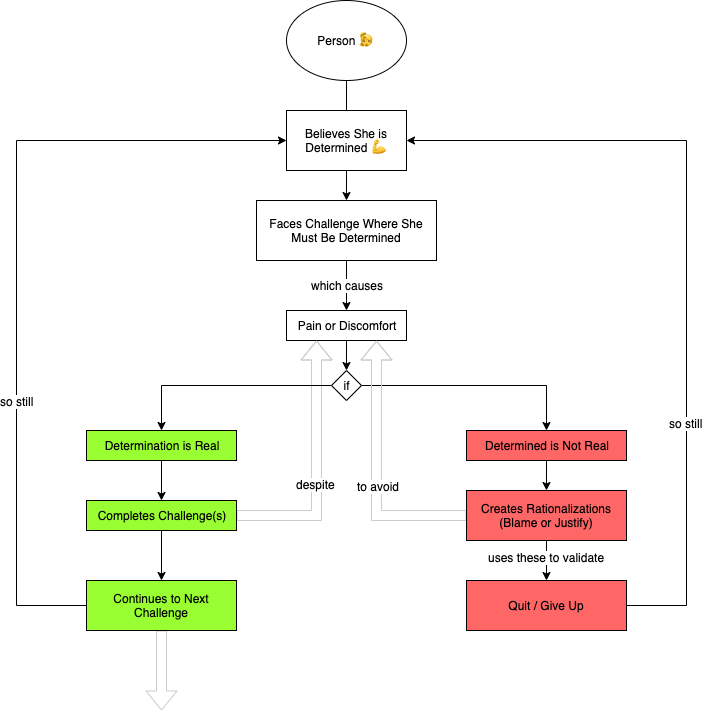

The diagram above was exported from draw.io. Its source (the exported page's mxGraphModel, read from the mxfile embedded in the PNG):
<mxGraphModel dx="2036" dy="603" grid="1" gridSize="10" guides="1" tooltips="1" connect="1" arrows="1" fold="1" page="1" pageScale="1" pageWidth="850" pageHeight="1100" math="0" shadow="0">
  <root>
    <mxCell id="0" />
    <mxCell id="1" parent="0" />
    <mxCell id="EzPIdYXkr_-htlQq2a-c-3" value="" style="edgeStyle=orthogonalEdgeStyle;rounded=0;orthogonalLoop=1;jettySize=auto;html=1;" edge="1" parent="1" source="EzPIdYXkr_-htlQq2a-c-1">
      <mxGeometry relative="1" as="geometry">
        <mxPoint x="340" y="240" as="targetPoint" />
      </mxGeometry>
    </mxCell>
    <mxCell id="EzPIdYXkr_-htlQq2a-c-1" value="Person 👱♀" style="ellipse;whiteSpace=wrap;html=1;" vertex="1" parent="1">
      <mxGeometry x="280" y="80" width="120" height="80" as="geometry" />
    </mxCell>
    <mxCell id="EzPIdYXkr_-htlQq2a-c-6" value="" style="edgeStyle=orthogonalEdgeStyle;rounded=0;orthogonalLoop=1;jettySize=auto;html=1;" edge="1" parent="1" source="EzPIdYXkr_-htlQq2a-c-4" target="EzPIdYXkr_-htlQq2a-c-5">
      <mxGeometry relative="1" as="geometry" />
    </mxCell>
    <mxCell id="EzPIdYXkr_-htlQq2a-c-4" value="Believes She is Determined 💪" style="rounded=0;whiteSpace=wrap;html=1;" vertex="1" parent="1">
      <mxGeometry x="280" y="190" width="120" height="60" as="geometry" />
    </mxCell>
    <mxCell id="EzPIdYXkr_-htlQq2a-c-12" value="" style="edgeStyle=orthogonalEdgeStyle;rounded=0;orthogonalLoop=1;jettySize=auto;html=1;" edge="1" parent="1" source="EzPIdYXkr_-htlQq2a-c-5" target="EzPIdYXkr_-htlQq2a-c-11">
      <mxGeometry relative="1" as="geometry" />
    </mxCell>
    <mxCell id="EzPIdYXkr_-htlQq2a-c-13" value="which causes" style="text;html=1;resizable=0;points=[];align=center;verticalAlign=middle;labelBackgroundColor=#ffffff;" vertex="1" connectable="0" parent="EzPIdYXkr_-htlQq2a-c-12">
      <mxGeometry x="-0.04" relative="1" as="geometry">
        <mxPoint as="offset" />
      </mxGeometry>
    </mxCell>
    <mxCell id="EzPIdYXkr_-htlQq2a-c-5" value="Faces Challenge Where She Must Be Determined" style="rounded=0;whiteSpace=wrap;html=1;" vertex="1" parent="1">
      <mxGeometry x="250" y="280" width="180" height="60" as="geometry" />
    </mxCell>
    <mxCell id="EzPIdYXkr_-htlQq2a-c-18" value="" style="edgeStyle=orthogonalEdgeStyle;rounded=0;orthogonalLoop=1;jettySize=auto;html=1;" edge="1" parent="1" source="EzPIdYXkr_-htlQq2a-c-11" target="EzPIdYXkr_-htlQq2a-c-14">
      <mxGeometry relative="1" as="geometry" />
    </mxCell>
    <mxCell id="EzPIdYXkr_-htlQq2a-c-11" value="Pain or Discomfort" style="rounded=0;whiteSpace=wrap;html=1;" vertex="1" parent="1">
      <mxGeometry x="280" y="390" width="120" height="30" as="geometry" />
    </mxCell>
    <mxCell id="EzPIdYXkr_-htlQq2a-c-25" value="" style="edgeStyle=orthogonalEdgeStyle;rounded=0;orthogonalLoop=1;jettySize=auto;html=1;strokeColor=#000000;" edge="1" parent="1" source="EzPIdYXkr_-htlQq2a-c-10" target="EzPIdYXkr_-htlQq2a-c-24">
      <mxGeometry relative="1" as="geometry" />
    </mxCell>
    <mxCell id="EzPIdYXkr_-htlQq2a-c-10" value="Determination is Real" style="rounded=0;whiteSpace=wrap;html=1;fillColor=#99FF33;" vertex="1" parent="1">
      <mxGeometry x="80" y="510" width="150" height="30" as="geometry" />
    </mxCell>
    <mxCell id="EzPIdYXkr_-htlQq2a-c-26" style="edgeStyle=orthogonalEdgeStyle;rounded=0;orthogonalLoop=1;jettySize=auto;html=1;entryX=0.25;entryY=1;entryDx=0;entryDy=0;shape=flexArrow;strokeColor=#CCCCCC;" edge="1" parent="1" source="EzPIdYXkr_-htlQq2a-c-24" target="EzPIdYXkr_-htlQq2a-c-11">
      <mxGeometry relative="1" as="geometry" />
    </mxCell>
    <mxCell id="EzPIdYXkr_-htlQq2a-c-27" value="despite" style="text;html=1;resizable=0;points=[];align=center;verticalAlign=middle;labelBackgroundColor=#ffffff;" vertex="1" connectable="0" parent="EzPIdYXkr_-htlQq2a-c-26">
      <mxGeometry x="-0.3804" y="32" relative="1" as="geometry">
        <mxPoint as="offset" />
      </mxGeometry>
    </mxCell>
    <mxCell id="EzPIdYXkr_-htlQq2a-c-41" value="" style="edgeStyle=orthogonalEdgeStyle;rounded=0;orthogonalLoop=1;jettySize=auto;html=1;strokeColor=#000000;" edge="1" parent="1" source="EzPIdYXkr_-htlQq2a-c-24" target="EzPIdYXkr_-htlQq2a-c-40">
      <mxGeometry relative="1" as="geometry" />
    </mxCell>
    <mxCell id="EzPIdYXkr_-htlQq2a-c-24" value="Completes Challenge(s)" style="rounded=0;whiteSpace=wrap;html=1;fillColor=#99FF33;" vertex="1" parent="1">
      <mxGeometry x="80" y="580" width="150" height="30" as="geometry" />
    </mxCell>
    <mxCell id="EzPIdYXkr_-htlQq2a-c-42" style="edgeStyle=orthogonalEdgeStyle;rounded=0;orthogonalLoop=1;jettySize=auto;html=1;entryX=0;entryY=0.5;entryDx=0;entryDy=0;strokeColor=#000000;" edge="1" parent="1" source="EzPIdYXkr_-htlQq2a-c-40" target="EzPIdYXkr_-htlQq2a-c-4">
      <mxGeometry relative="1" as="geometry">
        <Array as="points">
          <mxPoint x="10" y="685" />
          <mxPoint x="10" y="220" />
        </Array>
      </mxGeometry>
    </mxCell>
    <mxCell id="EzPIdYXkr_-htlQq2a-c-43" value="so still" style="text;html=1;resizable=0;points=[];align=center;verticalAlign=middle;labelBackgroundColor=#ffffff;" vertex="1" connectable="0" parent="EzPIdYXkr_-htlQq2a-c-42">
      <mxGeometry x="-0.287" y="1" relative="1" as="geometry">
        <mxPoint x="1" y="12" as="offset" />
      </mxGeometry>
    </mxCell>
    <mxCell id="EzPIdYXkr_-htlQq2a-c-45" value="" style="edgeStyle=orthogonalEdgeStyle;rounded=0;orthogonalLoop=1;jettySize=auto;html=1;strokeColor=#CCCCCC;shape=flexArrow;" edge="1" parent="1" source="EzPIdYXkr_-htlQq2a-c-40">
      <mxGeometry relative="1" as="geometry">
        <mxPoint x="155" y="790" as="targetPoint" />
      </mxGeometry>
    </mxCell>
    <mxCell id="EzPIdYXkr_-htlQq2a-c-40" value="Continues to Next Challenge" style="rounded=0;whiteSpace=wrap;html=1;fillColor=#99FF33;" vertex="1" parent="1">
      <mxGeometry x="80" y="660" width="150" height="50" as="geometry" />
    </mxCell>
    <mxCell id="EzPIdYXkr_-htlQq2a-c-22" style="edgeStyle=orthogonalEdgeStyle;rounded=0;orthogonalLoop=1;jettySize=auto;html=1;entryX=0.5;entryY=0;entryDx=0;entryDy=0;strokeColor=#000000;" edge="1" parent="1" source="EzPIdYXkr_-htlQq2a-c-14" target="EzPIdYXkr_-htlQq2a-c-10">
      <mxGeometry relative="1" as="geometry" />
    </mxCell>
    <mxCell id="EzPIdYXkr_-htlQq2a-c-23" style="edgeStyle=orthogonalEdgeStyle;rounded=0;orthogonalLoop=1;jettySize=auto;html=1;strokeColor=#000000;" edge="1" parent="1" source="EzPIdYXkr_-htlQq2a-c-14" target="EzPIdYXkr_-htlQq2a-c-19">
      <mxGeometry relative="1" as="geometry" />
    </mxCell>
    <mxCell id="EzPIdYXkr_-htlQq2a-c-14" value="if" style="rhombus;whiteSpace=wrap;html=1;" vertex="1" parent="1">
      <mxGeometry x="325" y="450" width="30" height="30" as="geometry" />
    </mxCell>
    <mxCell id="EzPIdYXkr_-htlQq2a-c-30" value="" style="edgeStyle=orthogonalEdgeStyle;rounded=0;orthogonalLoop=1;jettySize=auto;html=1;strokeColor=#000000;" edge="1" parent="1" source="EzPIdYXkr_-htlQq2a-c-19" target="EzPIdYXkr_-htlQq2a-c-29">
      <mxGeometry relative="1" as="geometry" />
    </mxCell>
    <mxCell id="EzPIdYXkr_-htlQq2a-c-19" value="Determined is Not Real" style="rounded=0;whiteSpace=wrap;html=1;fillColor=#FF6666;" vertex="1" parent="1">
      <mxGeometry x="460" y="510" width="160" height="30" as="geometry" />
    </mxCell>
    <mxCell id="EzPIdYXkr_-htlQq2a-c-31" style="edgeStyle=orthogonalEdgeStyle;shape=flexArrow;rounded=0;orthogonalLoop=1;jettySize=auto;html=1;entryX=0.75;entryY=1;entryDx=0;entryDy=0;strokeColor=#CCCCCC;" edge="1" parent="1" source="EzPIdYXkr_-htlQq2a-c-29" target="EzPIdYXkr_-htlQq2a-c-11">
      <mxGeometry relative="1" as="geometry" />
    </mxCell>
    <mxCell id="EzPIdYXkr_-htlQq2a-c-34" value="to avoid" style="text;html=1;resizable=0;points=[];align=center;verticalAlign=middle;labelBackgroundColor=#ffffff;" vertex="1" connectable="0" parent="EzPIdYXkr_-htlQq2a-c-31">
      <mxGeometry x="-0.3283" y="-30" relative="1" as="geometry">
        <mxPoint as="offset" />
      </mxGeometry>
    </mxCell>
    <mxCell id="EzPIdYXkr_-htlQq2a-c-36" value="" style="edgeStyle=orthogonalEdgeStyle;rounded=0;orthogonalLoop=1;jettySize=auto;html=1;strokeColor=#000000;" edge="1" parent="1" source="EzPIdYXkr_-htlQq2a-c-29" target="EzPIdYXkr_-htlQq2a-c-35">
      <mxGeometry relative="1" as="geometry" />
    </mxCell>
    <mxCell id="EzPIdYXkr_-htlQq2a-c-37" value="uses these to validate" style="text;html=1;resizable=0;points=[];align=center;verticalAlign=middle;labelBackgroundColor=#ffffff;" vertex="1" connectable="0" parent="EzPIdYXkr_-htlQq2a-c-36">
      <mxGeometry x="-0.2" y="-1" relative="1" as="geometry">
        <mxPoint as="offset" />
      </mxGeometry>
    </mxCell>
    <mxCell id="EzPIdYXkr_-htlQq2a-c-29" value="Creates Rationalizations (Blame or Justify)" style="rounded=0;whiteSpace=wrap;html=1;fillColor=#FF6666;" vertex="1" parent="1">
      <mxGeometry x="460" y="570" width="160" height="50" as="geometry" />
    </mxCell>
    <mxCell id="EzPIdYXkr_-htlQq2a-c-38" style="edgeStyle=orthogonalEdgeStyle;rounded=0;orthogonalLoop=1;jettySize=auto;html=1;entryX=1;entryY=0.5;entryDx=0;entryDy=0;strokeColor=#000000;" edge="1" parent="1" source="EzPIdYXkr_-htlQq2a-c-35" target="EzPIdYXkr_-htlQq2a-c-4">
      <mxGeometry relative="1" as="geometry">
        <Array as="points">
          <mxPoint x="680" y="685" />
          <mxPoint x="680" y="220" />
        </Array>
      </mxGeometry>
    </mxCell>
    <mxCell id="EzPIdYXkr_-htlQq2a-c-39" value="so still" style="text;html=1;resizable=0;points=[];align=center;verticalAlign=middle;labelBackgroundColor=#ffffff;" vertex="1" connectable="0" parent="EzPIdYXkr_-htlQq2a-c-38">
      <mxGeometry x="-0.3963" y="1" relative="1" as="geometry">
        <mxPoint as="offset" />
      </mxGeometry>
    </mxCell>
    <mxCell id="EzPIdYXkr_-htlQq2a-c-35" value="Quit / Give Up" style="rounded=0;whiteSpace=wrap;html=1;fillColor=#FF6666;" vertex="1" parent="1">
      <mxGeometry x="460" y="660" width="160" height="50" as="geometry" />
    </mxCell>
  </root>
</mxGraphModel>